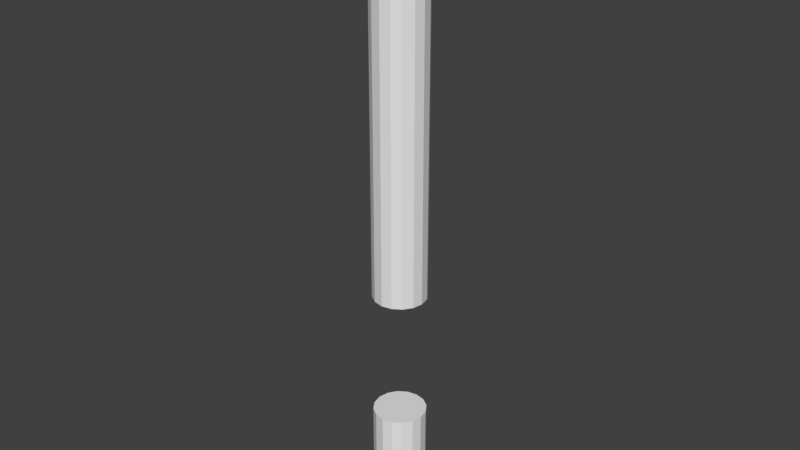 # Source: WoodenBeamSquash.blend  (saved by Blender 2.78.0; exported with 4.5.12 LTS)
import bpy
from mathutils import Matrix  # noqa: F401  (used for matrix-valued properties, if any)

bpy.ops.wm.read_factory_settings(use_empty=True)
scene = bpy.context.scene
scene.name = 'Scene'

# ---- collections
col_collection_1 = bpy.data.collections.new('Collection 1'); scene.collection.children.link(col_collection_1)

# ---- world
world_world = bpy.data.worlds.new('World'); scene.world = world_world
world_world.color = (0.05088, 0.05088, 0.05088)
world_world.use_sun_shadow = False
world_world.sun_shadow_jitter_overblur = 0.0
world_world.cycles.sampling_method = 'MANUAL'

# ---- meshes
me_cylinder_001 = bpy.data.meshes.new('Cylinder.001')
me_cylinder_001.from_pydata([(0.0003279, 7.274, 0.3934), (0.0003279, 0.02737, 0.3932), (0.192, 7.274, 0.3553), (0.192, 0.02737, 0.3551), (0.3545, 7.274, 0.2467), (0.3545, 0.02737, 0.2465), (0.463, 7.274, 0.08422), (0.463, 0.02736, 0.08406), (0.5011, 7.274, -0.1074), (0.5011, 0.02735, -0.1076), (0.463, 7.274, -0.2991), (0.463, 0.02734, -0.2992), (0.3545, 7.274, -0.4616), (0.3545, 0.02733, -0.4617), (0.192, 7.274, -0.5701), (0.192, 0.02733, -0.5703), (0.0003281, 7.274, -0.6082), (0.0003281, 0.02733, -0.6084), (-0.1913, 7.274, -0.5701), (-0.1913, 0.02733, -0.5703), (-0.3538, 7.274, -0.4616), (-0.3538, 0.02733, -0.4617), (-0.4624, 7.274, -0.2991), (-0.4624, 0.02734, -0.2992), (-0.5005, 7.274, -0.1074), (-0.5005, 0.02735, -0.1076), (-0.4624, 7.274, 0.08422), (-0.4624, 0.02736, 0.08406), (-0.3538, 7.274, 0.2467), (-0.3538, 0.02737, 0.2465), (-0.1913, 7.274, 0.3553), (-0.1913, 0.02737, 0.3551)], [], [(0, 1, 3, 2), (2, 3, 5, 4), (4, 5, 7, 6), (6, 7, 9, 8), (8, 9, 11, 10), (10, 11, 13, 12), (12, 13, 15, 14), (14, 15, 17, 16), (16, 17, 19, 18), (18, 19, 21, 20), (20, 21, 23, 22), (22, 23, 25, 24), (24, 25, 27, 26), (26, 27, 29, 28), (3, 1, 31, 29, 27, 25, 23, 21, 19, 17, 15, 13, 11, 9, 7, 5), (28, 29, 31, 30), (30, 31, 1, 0), (0, 2, 4, 6, 8, 10, 12, 14, 16, 18, 20, 22, 24, 26, 28, 30)])
_uv = me_cylinder_001.uv_layers.new(name='UVMap')
_uv.uv.foreach_set('vector', [0.1253, 0.9907, 0.124, 0.5181, 0.1426, 0.5145, 0.1435, 0.9868, 0.1435, 0.9868, 0.1426, 0.5145, 0.1599, 0.514, 0.1604, 0.9812, 0.1604, 0.9812, 0.1599, 0.514, 0.1723, 0.5142, 0.1732, 0.9817, 0.1064, 0.9969, 0.1059, 0.519, 0.1268, 0.5256, 0.1269, 0.9923, 0.1269, 0.9923, 0.1268, 0.5256, 0.1451, 0.5246, 0.1419, 0.9892, 0.1419, 0.9892, 0.1451, 0.5246, 0.1621, 0.5176, 0.1612, 0.9877, 0.2516, 0.5208, 0.2513, 0.9982, 0.2383, 0.9938, 0.2378, 0.522, 0.2378, 0.522, 0.2383, 0.9938, 0.2207, 0.9858, 0.221, 0.5232, 0.221, 0.5232, 0.2207, 0.9858, 0.2022, 0.9887, 0.2032, 0.5203, 0.2032, 0.5203, 0.2022, 0.9887, 0.1887, 0.9875, 0.1859, 0.5176, 0.1859, 0.5176, 0.1887, 0.9875, 0.1734, 0.9815, 0.1725, 0.5154, 0.1616, 0.987, 0.1623, 0.5164, 0.1787, 0.5154, 0.1796, 0.9882, 0.1796, 0.9882, 0.1787, 0.5154, 0.1966, 0.5166, 0.1979, 0.989, 0.1979, 0.989, 0.1966, 0.5166, 0.214, 0.5166, 0.2139, 0.9914, 0.09467, 0.226, 0.04735, 0.2064, 0.0225, 0.1686, 0.01376, 0.1239, 0.02255, 0.07576, 0.04112, 0.04187, 0.07062, 0.01806, 0.09933, 0.01087, 0.1412, 0.01087, 0.1762, 0.02324, 0.2031, 0.04911, 0.217, 0.08455, 0.2144, 0.1322, 0.2005, 0.1655, 0.1767, 0.1971, 0.1433, 0.2162, 0.2139, 0.9914, 0.214, 0.5166, 0.1064, 0.5191, 0.1099, 0.9924, 0.1099, 0.9924, 0.1064, 0.5191, 0.124, 0.5181, 0.1253, 0.9907, 0.07062, 0.01806, 0.09933, 0.01087, 0.1412, 0.01087, 0.1762, 0.02324, 0.2031, 0.04911, 0.217, 0.08455, 0.2144, 0.1322, 0.2005, 0.1655, 0.1767, 0.1971, 0.1433, 0.2162, 0.09467, 0.226, 0.04735, 0.2064, 0.0225, 0.1686, 0.01376, 0.1239, 0.02255, 0.07576, 0.04112, 0.04187])
me_cylinder_001.use_remesh_preserve_volume = False
me_cylinder_001.use_remesh_preserve_attributes = False
me_cylinder_001.use_mirror_vertex_groups = False
me_cylinder_001.update()
me_cylinder_000 = bpy.data.meshes.new('Cylinder.000')
me_cylinder_000.from_pydata([(0.0003279, 7.274, 0.3934), (0.0003279, 0.02737, 0.3932), (0.192, 7.274, 0.3553), (0.192, 0.02737, 0.3551), (0.3545, 7.274, 0.2467), (0.3545, 0.02737, 0.2465), (0.463, 7.274, 0.08422), (0.463, 0.02736, 0.08406), (0.5011, 7.274, -0.1074), (0.5011, 0.02735, -0.1076), (0.463, 7.274, -0.2991), (0.463, 0.02734, -0.2992), (0.3545, 7.274, -0.4616), (0.3545, 0.02733, -0.4617), (0.192, 7.274, -0.5701), (0.192, 0.02733, -0.5703), (0.0003281, 7.274, -0.6082), (0.0003281, 0.02733, -0.6084), (-0.1913, 7.274, -0.5701), (-0.1913, 0.02733, -0.5703), (-0.3538, 7.274, -0.4616), (-0.3538, 0.02733, -0.4617), (-0.4624, 7.274, -0.2991), (-0.4624, 0.02734, -0.2992), (-0.5005, 7.274, -0.1074), (-0.5005, 0.02735, -0.1076), (-0.4624, 7.274, 0.08422), (-0.4624, 0.02736, 0.08406), (-0.3538, 7.274, 0.2467), (-0.3538, 0.02737, 0.2465), (-0.1913, 7.274, 0.3553), (-0.1913, 0.02737, 0.3551)], [], [(0, 1, 3, 2), (2, 3, 5, 4), (4, 5, 7, 6), (6, 7, 9, 8), (8, 9, 11, 10), (10, 11, 13, 12), (12, 13, 15, 14), (14, 15, 17, 16), (16, 17, 19, 18), (18, 19, 21, 20), (20, 21, 23, 22), (22, 23, 25, 24), (24, 25, 27, 26), (26, 27, 29, 28), (3, 1, 31, 29, 27, 25, 23, 21, 19, 17, 15, 13, 11, 9, 7, 5), (28, 29, 31, 30), (30, 31, 1, 0), (0, 2, 4, 6, 8, 10, 12, 14, 16, 18, 20, 22, 24, 26, 28, 30)])
_uv = me_cylinder_000.uv_layers.new(name='UVMap')
_uv.uv.foreach_set('vector', [0.1838, 0.8381, 0.1819, 0.6808, 0.2049, 0.6795, 0.2062, 0.8368, 0.2062, 0.8368, 0.2049, 0.6795, 0.2264, 0.6794, 0.2272, 0.835, 0.2272, 0.835, 0.2264, 0.6794, 0.2417, 0.6795, 0.2431, 0.8351, 0.01273, 0.8402, 0.01186, 0.6811, 0.03769, 0.6833, 0.03808, 0.8387, 0.03808, 0.8387, 0.03769, 0.6833, 0.06041, 0.683, 0.05667, 0.8376, 0.05667, 0.8376, 0.06041, 0.683, 0.0814, 0.6806, 0.08057, 0.8371, 0.3397, 0.6816, 0.3396, 0.8406, 0.3236, 0.8391, 0.3227, 0.682, 0.3227, 0.682, 0.3236, 0.8391, 0.3019, 0.8365, 0.302, 0.6824, 0.302, 0.6824, 0.3019, 0.8365, 0.2789, 0.8374, 0.28, 0.6815, 0.28, 0.6815, 0.2789, 0.8374, 0.2623, 0.837, 0.2585, 0.6806, 0.2585, 0.6806, 0.2623, 0.837, 0.2433, 0.835, 0.2419, 0.6799, 0.08105, 0.8369, 0.08164, 0.6802, 0.1019, 0.6799, 0.1033, 0.8373, 0.1033, 0.8373, 0.1019, 0.6799, 0.1241, 0.6803, 0.126, 0.8375, 0.126, 0.8375, 0.1241, 0.6803, 0.1456, 0.6803, 0.1458, 0.8384, 0.09839, 0.2357, 0.04928, 0.2153, 0.0235, 0.1761, 0.01442, 0.1297, 0.02355, 0.07976, 0.04282, 0.0446, 0.07343, 0.0199, 0.1032, 0.01243, 0.1467, 0.01243, 0.1829, 0.02526, 0.2109, 0.05212, 0.2253, 0.08888, 0.2226, 0.1383, 0.2082, 0.1729, 0.1835, 0.2057, 0.1489, 0.2255, 0.1458, 0.8384, 0.1456, 0.6803, 0.1602, 0.6811, 0.1647, 0.8387, 0.1647, 0.8387, 0.1602, 0.6811, 0.1819, 0.6808, 0.1838, 0.8381, 0.07343, 0.0199, 0.1032, 0.01243, 0.1467, 0.01243, 0.1829, 0.02526, 0.2109, 0.05212, 0.2253, 0.08888, 0.2226, 0.1383, 0.2082, 0.1729, 0.1835, 0.2057, 0.1489, 0.2255, 0.09839, 0.2357, 0.04928, 0.2153, 0.0235, 0.1761, 0.01442, 0.1297, 0.02355, 0.07976, 0.04282, 0.0446])
me_cylinder_000.use_remesh_preserve_volume = False
me_cylinder_000.use_remesh_preserve_attributes = False
me_cylinder_000.use_mirror_vertex_groups = False
me_cylinder_000.update()

# ---- objects
ob_upper = bpy.data.objects.new('Upper', me_cylinder_001)
ob_bottom = bpy.data.objects.new('Bottom', me_cylinder_000)

# ---- transforms, parenting, visibility, modifiers, constraints
ob_upper.location = (0.0, 0.0, 4.456)
ob_upper.rotation_euler = (1.571, -0.0, 0.0)
ob_upper.lineart.crease_threshold = 0.0
ob_bottom.location = (0.0, 0.0, 0.02816)
ob_bottom.rotation_euler = (1.571, -0.0, 0.0)
ob_bottom.scale = (1.0, 0.2777, 1.0)
ob_bottom.lineart.crease_threshold = 0.0

# ---- collection membership
col_collection_1.objects.link(ob_upper)
col_collection_1.objects.link(ob_bottom)

# ---- scene / render settings (as saved in the file)
scene.frame_start = 1; scene.frame_end = 250; scene.frame_set(122)
scene.render.engine = 'BLENDER_EEVEE_NEXT'
scene.render.resolution_percentage = 50
scene.render.dither_intensity = 0.0
scene.cycles.use_denoising = False
scene.cycles.samples = 128
scene.cycles.sampling_pattern = 'TABULATED_SOBOL'
scene.cycles.light_sampling_threshold = 0.0
scene.cycles.use_adaptive_sampling = False
scene.cycles.use_light_tree = False
scene.cycles.blur_glossy = 0.0
scene.cycles.sample_clamp_indirect = 0.0
scene.view_settings.view_transform = 'Standard'
bpy.context.view_layer.update()

# ---- added for rendering (the .blend has no active camera and no usable light): camera, sun
cam_auto = bpy.data.cameras.new('AutoCamera')
cam_auto.lens = 50.0
cam_auto.sensor_width = 36.0
cam_auto.clip_end = 1000.0
ob_auto_camera = bpy.data.objects.new('AutoCamera', cam_auto)
scene.collection.objects.link(ob_auto_camera)
ob_auto_camera.location = (10.8994, -12.9711, 14.6022)
ob_auto_camera.rotation_euler = (1.09748, -7.21219e-08, 0.694738)
scene.camera = ob_auto_camera
light_auto_sun = bpy.data.lights.new('AutoSun', 'SUN')
light_auto_sun.energy = 3.0
light_auto_sun.angle = 0.0523599
ob_auto_sun = bpy.data.objects.new('AutoSun', light_auto_sun)
scene.collection.objects.link(ob_auto_sun)
ob_auto_sun.rotation_euler = (0.872665, 0.174533, 0.523599)
bpy.context.view_layer.update()
